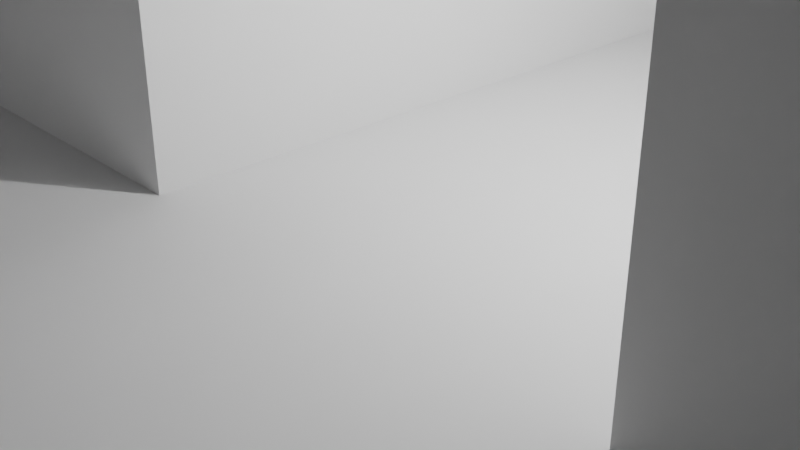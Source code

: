# Source: NumpadMatrixPlateV1.blend  (saved by Blender 2.93.21; exported with 4.5.12 LTS)
import bpy
from mathutils import Matrix  # noqa: F401  (used for matrix-valued properties, if any)

bpy.ops.wm.read_factory_settings(use_empty=True)
scene = bpy.context.scene
scene.name = 'Scene'

# ---- collections
col_collection = bpy.data.collections.new('Collection'); scene.collection.children.link(col_collection)
col_holle_cuters = bpy.data.collections.new('Holle Cuters'); scene.collection.children.link(col_holle_cuters)

# ---- world
world_world = bpy.data.worlds.new('World'); scene.world = world_world
world_world.use_nodes = True; world_world.node_tree.nodes.clear()
_N = world_world.node_tree.nodes; _L = world_world.node_tree.links
n0 = _N.new('ShaderNodeOutputWorld'); n0.name = 'World Output'; n0.location = (300, 300)
n1 = _N.new('ShaderNodeBackground'); n1.name = 'Background'; n1.location = (10, 300)
n1.inputs[0].default_value = (0.05088, 0.05088, 0.05088, 1.0)
_L.new(n1.outputs[0], n0.inputs[0])
n0.is_active_output = True
world_world.color = (0.05088, 0.05088, 0.05088)
world_world.use_sun_shadow = False
world_world.sun_shadow_jitter_overblur = 0.0

# ---- cameras
cam_camera = bpy.data.cameras.new('Camera')
cam_camera.clip_end = 100.0
cam_camera.ortho_scale = 7.314

# ---- lights
light_light = bpy.data.lights.new('Light', 'POINT')
light_light.transmission_factor = 0.0
light_light.energy = 1000.0
light_light.shadow_soft_size = 0.1
light_light.shadow_maximum_resolution = 0.006
light_light.use_absolute_resolution = True

# ---- meshes
me_cube_006 = bpy.data.meshes.new('Cube.006')
me_cube_006.from_pydata([(-6.9, -6.9, -6.9), (-6.9, -6.9, 6.9), (-6.9, 6.9, -6.9), (-6.9, 6.9, 6.9), (6.9, -6.9, -6.9), (6.9, -6.9, 6.9), (6.9, 6.9, -6.9), (6.9, 6.9, 6.9)], [], [(0, 1, 3, 2), (2, 3, 7, 6), (6, 7, 5, 4), (4, 5, 1, 0), (2, 6, 4, 0), (7, 3, 1, 5)])
_uv = me_cube_006.uv_layers.new(name='UVMap')
_uv.uv.foreach_set('vector', [0.375, 0.0, 0.625, 0.0, 0.625, 0.25, 0.375, 0.25, 0.375, 0.25, 0.625, 0.25, 0.625, 0.5, 0.375, 0.5, 0.375, 0.5, 0.625, 0.5, 0.625, 0.75, 0.375, 0.75, 0.375, 0.75, 0.625, 0.75, 0.625, 1.0, 0.375, 1.0, 0.125, 0.5, 0.375, 0.5, 0.375, 0.75, 0.125, 0.75, 0.625, 0.5, 0.875, 0.5, 0.875, 0.75, 0.625, 0.75])
me_cube_006.use_remesh_fix_poles = True
me_cube_006.use_remesh_preserve_attributes = False
me_cube_006.update()
me_cube_098 = bpy.data.meshes.new('Cube.098')
me_cube_098.from_pydata([(-14.51, -39.89, -6.9), (-14.51, -26.09, -6.9), (-14.51, -39.89, 6.9), (-0.7095, -39.89, -6.9), (-0.7095, -26.09, -6.9), (-0.7095, -39.89, 6.9), (-0.7095, -26.09, 6.9), (-14.51, -26.09, 6.9), (-33.31, -2.29, -6.9), (-33.31, 11.51, -6.9), (-33.31, -2.29, 6.9), (-19.51, -2.29, -6.9), (-19.51, 11.51, -6.9), (-19.51, -2.29, 6.9), (-19.51, 11.51, 6.9), (-33.31, 11.51, 6.9), (-14.51, -2.29, -6.9), (-14.51, 11.51, -6.9), (-14.51, -2.29, 6.9), (-0.7095, -2.29, -6.9), (-0.7095, 11.51, -6.9), (-0.7095, -2.29, 6.9), (-0.7095, 11.51, 6.9), (-14.51, 11.51, 6.9), (4.29, -2.29, -6.9), (4.29, 11.51, -6.9), (4.29, -2.29, 6.9), (18.09, -2.29, -6.9), (18.09, 11.51, -6.9), (18.09, -2.29, 6.9), (18.09, 11.51, 6.9), (4.29, 11.51, 6.9), (23.09, 16.51, -6.9), (23.09, 30.31, -6.9), (23.09, 16.51, 6.9), (36.89, 16.51, -6.9), (36.89, 30.31, -6.9), (36.89, 16.51, 6.9), (36.89, 30.31, 6.9), (23.09, 30.31, 6.9), (4.29, -21.09, -6.9), (4.29, -7.29, -6.9), (4.29, -21.09, 6.9), (18.09, -21.09, -6.9), (18.09, -7.29, -6.9), (18.09, -21.09, 6.9), (18.09, -7.29, 6.9), (4.29, -7.29, 6.9), (-33.31, -21.09, -6.9), (-33.31, -7.29, -6.9), (-33.31, -21.09, 6.9), (-19.51, -21.09, -6.9), (-19.51, -7.29, -6.9), (-19.51, -21.09, 6.9), (-19.51, -7.29, 6.9), (-33.31, -7.29, 6.9), (-14.51, -21.09, -6.9), (-14.51, -7.29, -6.9), (-14.51, -21.09, 6.9), (-0.7095, -21.09, -6.9), (-0.7095, -7.29, -6.9), (-0.7095, -21.09, 6.9), (-0.7095, -7.29, 6.9), (-14.51, -7.29, 6.9), (-33.31, 16.51, -6.9), (-33.31, 30.31, -6.9), (-33.31, 16.51, 6.9), (-19.51, 16.51, -6.9), (-19.51, 30.31, -6.9), (-19.51, 16.51, 6.9), (-19.51, 30.31, 6.9), (-33.31, 30.31, 6.9), (-14.51, 16.51, -6.9), (-14.51, 30.31, -6.9), (-14.51, 16.51, 6.9), (-0.7095, 16.51, -6.9), (-0.7095, 30.31, -6.9), (-0.7095, 16.51, 6.9), (-0.7095, 30.31, 6.9), (-14.51, 30.31, 6.9), (4.29, 16.51, -6.9), (4.29, 30.31, -6.9), (4.29, 16.51, 6.9), (18.09, 16.51, -6.9), (18.09, 30.31, -6.9), (18.09, 16.51, 6.9), (18.09, 30.31, 6.9), (4.29, 30.31, 6.9), (23.09, 39.31, -6.9), (23.09, 53.11, -6.9), (23.09, 39.31, 6.9), (36.89, 39.31, -6.9), (36.89, 53.11, -6.9), (36.89, 39.31, 6.9), (36.89, 53.11, 6.9), (23.09, 53.11, 6.9), (-33.31, 39.31, -6.9), (-33.31, 53.11, -6.9), (-33.31, 39.31, 6.9), (-19.51, 39.31, -6.9), (-19.51, 53.11, -6.9), (-19.51, 39.31, 6.9), (-19.51, 53.11, 6.9), (-33.31, 53.11, 6.9), (-14.51, 39.31, -6.9), (-14.51, 53.11, -6.9), (-14.51, 39.31, 6.9), (-0.7095, 39.31, -6.9), (-0.7095, 53.11, -6.9), (-0.7095, 39.31, 6.9), (-0.7095, 53.11, 6.9), (-14.51, 53.11, 6.9), (4.29, 39.31, -6.9), (4.29, 53.11, -6.9), (4.29, 39.31, 6.9), (18.09, 39.31, -6.9), (18.09, 53.11, -6.9), (18.09, 39.31, 6.9), (18.09, 53.11, 6.9), (4.29, 53.11, 6.9), (-33.31, -39.89, -6.9), (-33.31, -26.09, -6.9), (-33.31, -39.89, 6.9), (-19.51, -39.89, -6.9), (-19.51, -26.09, -6.9), (-19.51, -39.89, 6.9), (-19.51, -26.09, 6.9), (-33.31, -26.09, 6.9), (4.29, -58.69, -6.9), (4.29, -44.89, -6.9), (4.29, -58.69, 6.9), (18.09, -58.69, -6.9), (18.09, -44.89, -6.9), (18.09, -58.69, 6.9), (18.09, -44.89, 6.9), (4.29, -44.89, 6.9), (23.09, -11.69, -6.9), (23.09, 2.11, -6.9), (23.09, -11.69, 6.9), (36.89, -11.69, -6.9), (36.89, 2.11, -6.9), (36.89, -11.69, 6.9), (36.89, 2.11, 6.9), (23.09, 2.11, 6.9), (4.29, -39.89, -6.9), (4.29, -26.09, -6.9), (4.29, -39.89, 6.9), (18.09, -39.89, -6.9), (18.09, -26.09, -6.9), (18.09, -39.89, 6.9), (18.09, -26.09, 6.9), (4.29, -26.09, 6.9), (23.09, -49.29, -6.9), (23.09, -35.49, -6.9), (23.09, -49.29, 6.9), (36.89, -49.29, -6.9), (36.89, -35.49, -6.9), (36.89, -49.29, 6.9), (36.89, -35.49, 6.9), (23.09, -35.49, 6.9), (-23.91, -58.69, -6.9), (-23.91, -44.89, -6.9), (-23.91, -58.69, 6.9), (-10.11, -58.69, -6.9), (-10.11, -44.89, -6.9), (-10.11, -58.69, 6.9), (-10.11, -44.89, 6.9), (-23.91, -44.89, 6.9)], [], [(1, 4, 3, 0), (0, 2, 7, 1), (3, 5, 2, 0), (4, 6, 5, 3), (6, 7, 2, 5), (1, 7, 6, 4), (9, 12, 11, 8), (8, 10, 15, 9), (11, 13, 10, 8), (12, 14, 13, 11), (14, 15, 10, 13), (9, 15, 14, 12), (17, 20, 19, 16), (16, 18, 23, 17), (19, 21, 18, 16), (20, 22, 21, 19), (22, 23, 18, 21), (17, 23, 22, 20), (25, 28, 27, 24), (24, 26, 31, 25), (27, 29, 26, 24), (28, 30, 29, 27), (30, 31, 26, 29), (25, 31, 30, 28), (33, 36, 35, 32), (32, 34, 39, 33), (35, 37, 34, 32), (36, 38, 37, 35), (38, 39, 34, 37), (33, 39, 38, 36), (40, 42, 47, 41), (41, 44, 43, 40), (43, 45, 42, 40), (44, 46, 45, 43), (46, 47, 42, 45), (41, 47, 46, 44), (49, 52, 51, 48), (48, 50, 55, 49), (51, 53, 50, 48), (52, 54, 53, 51), (54, 55, 50, 53), (49, 55, 54, 52), (57, 60, 59, 56), (56, 58, 63, 57), (59, 61, 58, 56), (60, 62, 61, 59), (62, 63, 58, 61), (57, 63, 62, 60), (64, 66, 71, 65), (65, 68, 67, 64), (67, 69, 66, 64), (68, 70, 69, 67), (70, 71, 66, 69), (65, 71, 70, 68), (72, 74, 79, 73), (73, 76, 75, 72), (75, 77, 74, 72), (76, 78, 77, 75), (78, 79, 74, 77), (73, 79, 78, 76), (80, 82, 87, 81), (81, 84, 83, 80), (83, 85, 82, 80), (84, 86, 85, 83), (86, 87, 82, 85), (81, 87, 86, 84), (88, 90, 95, 89), (89, 92, 91, 88), (91, 93, 90, 88), (92, 94, 93, 91), (94, 95, 90, 93), (89, 95, 94, 92), (96, 98, 103, 97), (97, 100, 99, 96), (99, 101, 98, 96), (100, 102, 101, 99), (102, 103, 98, 101), (97, 103, 102, 100), (104, 106, 111, 105), (105, 108, 107, 104), (107, 109, 106, 104), (108, 110, 109, 107), (110, 111, 106, 109), (105, 111, 110, 108), (112, 114, 119, 113), (113, 116, 115, 112), (115, 117, 114, 112), (116, 118, 117, 115), (118, 119, 114, 117), (113, 119, 118, 116), (121, 124, 123, 120), (120, 122, 127, 121), (123, 125, 122, 120), (124, 126, 125, 123), (126, 127, 122, 125), (121, 127, 126, 124), (129, 132, 131, 128), (128, 130, 135, 129), (131, 133, 130, 128), (132, 134, 133, 131), (134, 135, 130, 133), (129, 135, 134, 132), (136, 138, 143, 137), (137, 140, 139, 136), (139, 141, 138, 136), (140, 142, 141, 139), (142, 143, 138, 141), (137, 143, 142, 140), (144, 146, 151, 145), (145, 148, 147, 144), (147, 149, 146, 144), (148, 150, 149, 147), (150, 151, 146, 149), (145, 151, 150, 148), (153, 156, 155, 152), (152, 154, 159, 153), (155, 157, 154, 152), (156, 158, 157, 155), (158, 159, 154, 157), (153, 159, 158, 156), (160, 162, 167, 161), (161, 164, 163, 160), (163, 165, 162, 160), (164, 166, 165, 163), (166, 167, 162, 165), (161, 167, 166, 164)])
_uv = me_cube_098.uv_layers.new(name='UVMap')
_uv.uv.foreach_set('vector', [0.125, 0.5, 0.375, 0.5, 0.375, 0.75, 0.125, 0.75, 0.375, 0.0, 0.625, 0.0, 0.625, 0.25, 0.375, 0.25, 0.375, 0.75, 0.625, 0.75, 0.625, 1.0, 0.375, 1.0, 0.375, 0.5, 0.625, 0.5, 0.625, 0.75, 0.375, 0.75, 0.625, 0.5, 0.875, 0.5, 0.875, 0.75, 0.625, 0.75, 0.375, 0.25, 0.625, 0.25, 0.625, 0.5, 0.375, 0.5, 0.125, 0.5, 0.375, 0.5, 0.375, 0.75, 0.125, 0.75, 0.375, 0.0, 0.625, 0.0, 0.625, 0.25, 0.375, 0.25, 0.375, 0.75, 0.625, 0.75, 0.625, 1.0, 0.375, 1.0, 0.375, 0.5, 0.625, 0.5, 0.625, 0.75, 0.375, 0.75, 0.625, 0.5, 0.875, 0.5, 0.875, 0.75, 0.625, 0.75, 0.375, 0.25, 0.625, 0.25, 0.625, 0.5, 0.375, 0.5, 0.125, 0.5, 0.375, 0.5, 0.375, 0.75, 0.125, 0.75, 0.375, 0.0, 0.625, 0.0, 0.625, 0.25, 0.375, 0.25, 0.375, 0.75, 0.625, 0.75, 0.625, 1.0, 0.375, 1.0, 0.375, 0.5, 0.625, 0.5, 0.625, 0.75, 0.375, 0.75, 0.625, 0.5, 0.875, 0.5, 0.875, 0.75, 0.625, 0.75, 0.375, 0.25, 0.625, 0.25, 0.625, 0.5, 0.375, 0.5, 0.125, 0.5, 0.375, 0.5, 0.375, 0.75, 0.125, 0.75, 0.375, 0.0, 0.625, 0.0, 0.625, 0.25, 0.375, 0.25, 0.375, 0.75, 0.625, 0.75, 0.625, 1.0, 0.375, 1.0, 0.375, 0.5, 0.625, 0.5, 0.625, 0.75, 0.375, 0.75, 0.625, 0.5, 0.875, 0.5, 0.875, 0.75, 0.625, 0.75, 0.375, 0.25, 0.625, 0.25, 0.625, 0.5, 0.375, 0.5, 0.125, 0.5, 0.375, 0.5, 0.375, 0.75, 0.125, 0.75, 0.375, 0.0, 0.625, 0.0, 0.625, 0.25, 0.375, 0.25, 0.375, 0.75, 0.625, 0.75, 0.625, 1.0, 0.375, 1.0, 0.375, 0.5, 0.625, 0.5, 0.625, 0.75, 0.375, 0.75, 0.625, 0.5, 0.875, 0.5, 0.875, 0.75, 0.625, 0.75, 0.375, 0.25, 0.625, 0.25, 0.625, 0.5, 0.375, 0.5, 0.375, 0.0, 0.625, 0.0, 0.625, 0.25, 0.375, 0.25, 0.125, 0.5, 0.375, 0.5, 0.375, 0.75, 0.125, 0.75, 0.375, 0.75, 0.625, 0.75, 0.625, 1.0, 0.375, 1.0, 0.375, 0.5, 0.625, 0.5, 0.625, 0.75, 0.375, 0.75, 0.625, 0.5, 0.875, 0.5, 0.875, 0.75, 0.625, 0.75, 0.375, 0.25, 0.625, 0.25, 0.625, 0.5, 0.375, 0.5, 0.125, 0.5, 0.375, 0.5, 0.375, 0.75, 0.125, 0.75, 0.375, 0.0, 0.625, 0.0, 0.625, 0.25, 0.375, 0.25, 0.375, 0.75, 0.625, 0.75, 0.625, 1.0, 0.375, 1.0, 0.375, 0.5, 0.625, 0.5, 0.625, 0.75, 0.375, 0.75, 0.625, 0.5, 0.875, 0.5, 0.875, 0.75, 0.625, 0.75, 0.375, 0.25, 0.625, 0.25, 0.625, 0.5, 0.375, 0.5, 0.125, 0.5, 0.375, 0.5, 0.375, 0.75, 0.125, 0.75, 0.375, 0.0, 0.625, 0.0, 0.625, 0.25, 0.375, 0.25, 0.375, 0.75, 0.625, 0.75, 0.625, 1.0, 0.375, 1.0, 0.375, 0.5, 0.625, 0.5, 0.625, 0.75, 0.375, 0.75, 0.625, 0.5, 0.875, 0.5, 0.875, 0.75, 0.625, 0.75, 0.375, 0.25, 0.625, 0.25, 0.625, 0.5, 0.375, 0.5, 0.375, 0.0, 0.625, 0.0, 0.625, 0.25, 0.375, 0.25, 0.125, 0.5, 0.375, 0.5, 0.375, 0.75, 0.125, 0.75, 0.375, 0.75, 0.625, 0.75, 0.625, 1.0, 0.375, 1.0, 0.375, 0.5, 0.625, 0.5, 0.625, 0.75, 0.375, 0.75, 0.625, 0.5, 0.875, 0.5, 0.875, 0.75, 0.625, 0.75, 0.375, 0.25, 0.625, 0.25, 0.625, 0.5, 0.375, 0.5, 0.375, 0.0, 0.625, 0.0, 0.625, 0.25, 0.375, 0.25, 0.125, 0.5, 0.375, 0.5, 0.375, 0.75, 0.125, 0.75, 0.375, 0.75, 0.625, 0.75, 0.625, 1.0, 0.375, 1.0, 0.375, 0.5, 0.625, 0.5, 0.625, 0.75, 0.375, 0.75, 0.625, 0.5, 0.875, 0.5, 0.875, 0.75, 0.625, 0.75, 0.375, 0.25, 0.625, 0.25, 0.625, 0.5, 0.375, 0.5, 0.375, 0.0, 0.625, 0.0, 0.625, 0.25, 0.375, 0.25, 0.125, 0.5, 0.375, 0.5, 0.375, 0.75, 0.125, 0.75, 0.375, 0.75, 0.625, 0.75, 0.625, 1.0, 0.375, 1.0, 0.375, 0.5, 0.625, 0.5, 0.625, 0.75, 0.375, 0.75, 0.625, 0.5, 0.875, 0.5, 0.875, 0.75, 0.625, 0.75, 0.375, 0.25, 0.625, 0.25, 0.625, 0.5, 0.375, 0.5, 0.375, 0.0, 0.625, 0.0, 0.625, 0.25, 0.375, 0.25, 0.125, 0.5, 0.375, 0.5, 0.375, 0.75, 0.125, 0.75, 0.375, 0.75, 0.625, 0.75, 0.625, 1.0, 0.375, 1.0, 0.375, 0.5, 0.625, 0.5, 0.625, 0.75, 0.375, 0.75, 0.625, 0.5, 0.875, 0.5, 0.875, 0.75, 0.625, 0.75, 0.375, 0.25, 0.625, 0.25, 0.625, 0.5, 0.375, 0.5, 0.375, 0.0, 0.625, 0.0, 0.625, 0.25, 0.375, 0.25, 0.125, 0.5, 0.375, 0.5, 0.375, 0.75, 0.125, 0.75, 0.375, 0.75, 0.625, 0.75, 0.625, 1.0, 0.375, 1.0, 0.375, 0.5, 0.625, 0.5, 0.625, 0.75, 0.375, 0.75, 0.625, 0.5, 0.875, 0.5, 0.875, 0.75, 0.625, 0.75, 0.375, 0.25, 0.625, 0.25, 0.625, 0.5, 0.375, 0.5, 0.375, 0.0, 0.625, 0.0, 0.625, 0.25, 0.375, 0.25, 0.125, 0.5, 0.375, 0.5, 0.375, 0.75, 0.125, 0.75, 0.375, 0.75, 0.625, 0.75, 0.625, 1.0, 0.375, 1.0, 0.375, 0.5, 0.625, 0.5, 0.625, 0.75, 0.375, 0.75, 0.625, 0.5, 0.875, 0.5, 0.875, 0.75, 0.625, 0.75, 0.375, 0.25, 0.625, 0.25, 0.625, 0.5, 0.375, 0.5, 0.375, 0.0, 0.625, 0.0, 0.625, 0.25, 0.375, 0.25, 0.125, 0.5, 0.375, 0.5, 0.375, 0.75, 0.125, 0.75, 0.375, 0.75, 0.625, 0.75, 0.625, 1.0, 0.375, 1.0, 0.375, 0.5, 0.625, 0.5, 0.625, 0.75, 0.375, 0.75, 0.625, 0.5, 0.875, 0.5, 0.875, 0.75, 0.625, 0.75, 0.375, 0.25, 0.625, 0.25, 0.625, 0.5, 0.375, 0.5, 0.125, 0.5, 0.375, 0.5, 0.375, 0.75, 0.125, 0.75, 0.375, 0.0, 0.625, 0.0, 0.625, 0.25, 0.375, 0.25, 0.375, 0.75, 0.625, 0.75, 0.625, 1.0, 0.375, 1.0, 0.375, 0.5, 0.625, 0.5, 0.625, 0.75, 0.375, 0.75, 0.625, 0.5, 0.875, 0.5, 0.875, 0.75, 0.625, 0.75, 0.375, 0.25, 0.625, 0.25, 0.625, 0.5, 0.375, 0.5, 0.125, 0.5, 0.375, 0.5, 0.375, 0.75, 0.125, 0.75, 0.375, 0.0, 0.625, 0.0, 0.625, 0.25, 0.375, 0.25, 0.375, 0.75, 0.625, 0.75, 0.625, 1.0, 0.375, 1.0, 0.375, 0.5, 0.625, 0.5, 0.625, 0.75, 0.375, 0.75, 0.625, 0.5, 0.875, 0.5, 0.875, 0.75, 0.625, 0.75, 0.375, 0.25, 0.625, 0.25, 0.625, 0.5, 0.375, 0.5, 0.375, 0.0, 0.625, 0.0, 0.625, 0.25, 0.375, 0.25, 0.125, 0.5, 0.375, 0.5, 0.375, 0.75, 0.125, 0.75, 0.375, 0.75, 0.625, 0.75, 0.625, 1.0, 0.375, 1.0, 0.375, 0.5, 0.625, 0.5, 0.625, 0.75, 0.375, 0.75, 0.625, 0.5, 0.875, 0.5, 0.875, 0.75, 0.625, 0.75, 0.375, 0.25, 0.625, 0.25, 0.625, 0.5, 0.375, 0.5, 0.375, 0.0, 0.625, 0.0, 0.625, 0.25, 0.375, 0.25, 0.125, 0.5, 0.375, 0.5, 0.375, 0.75, 0.125, 0.75, 0.375, 0.75, 0.625, 0.75, 0.625, 1.0, 0.375, 1.0, 0.375, 0.5, 0.625, 0.5, 0.625, 0.75, 0.375, 0.75, 0.625, 0.5, 0.875, 0.5, 0.875, 0.75, 0.625, 0.75, 0.375, 0.25, 0.625, 0.25, 0.625, 0.5, 0.375, 0.5, 0.125, 0.5, 0.375, 0.5, 0.375, 0.75, 0.125, 0.75, 0.375, 0.0, 0.625, 0.0, 0.625, 0.25, 0.375, 0.25, 0.375, 0.75, 0.625, 0.75, 0.625, 1.0, 0.375, 1.0, 0.375, 0.5, 0.625, 0.5, 0.625, 0.75, 0.375, 0.75, 0.625, 0.5, 0.875, 0.5, 0.875, 0.75, 0.625, 0.75, 0.375, 0.25, 0.625, 0.25, 0.625, 0.5, 0.375, 0.5, 0.375, 0.0, 0.625, 0.0, 0.625, 0.25, 0.375, 0.25, 0.125, 0.5, 0.375, 0.5, 0.375, 0.75, 0.125, 0.75, 0.375, 0.75, 0.625, 0.75, 0.625, 1.0, 0.375, 1.0, 0.375, 0.5, 0.625, 0.5, 0.625, 0.75, 0.375, 0.75, 0.625, 0.5, 0.875, 0.5, 0.875, 0.75, 0.625, 0.75, 0.375, 0.25, 0.625, 0.25, 0.625, 0.5, 0.375, 0.5])
me_cube_098.use_remesh_fix_poles = True
me_cube_098.use_remesh_preserve_attributes = False
me_cube_098.update()

# ---- objects
ob_light = bpy.data.objects.new('Light', light_light)
ob_camera = bpy.data.objects.new('Camera', cam_camera)
ob_keyplate_base = bpy.data.objects.new('KeyPlate Base', me_cube_006)
ob_esc_009 = bpy.data.objects.new('ESC.009', me_cube_098)

# ---- transforms, parenting, visibility, modifiers, constraints
ob_light.location = (4.076, 1.005, 5.904)
ob_light.rotation_euler = (0.6503, 0.05522, 1.866)
ob_light.lock_rotations_4d = False
ob_light.empty_display_type = 'ARROWS'
ob_light.color = (0.0, 0.0, 0.0, 0.0)
ob_light.lineart.crease_threshold = 0.0
ob_camera.location = (7.359, -6.926, 4.958)
ob_camera.rotation_euler = (1.109, 0.0, 0.8149)
ob_camera.lock_rotations_4d = False
ob_camera.empty_display_type = 'ARROWS'
ob_camera.color = (0.0, 0.0, 0.0, 0.0)
ob_camera.display_type = 'WIRE'
ob_camera.lineart.crease_threshold = 0.0
ob_keyplate_base.location = (2.14, -5.24, 0.0)
ob_keyplate_base.scale = (5.725, 9.043, 0.1087)
ob_esc_009.location = (1.444e-05, 1.862e-06, -5.677e-09)

# ---- collection membership
col_collection.objects.link(ob_light)
col_collection.objects.link(ob_camera)
col_collection.objects.link(ob_keyplate_base)
col_holle_cuters.objects.link(ob_esc_009)

# ---- scene / render settings (as saved in the file)
scene.camera = ob_camera
scene.frame_start = 1; scene.frame_end = 250; scene.frame_set(16)
scene.render.engine = 'BLENDER_EEVEE_NEXT'
scene.cycles.use_denoising = False
scene.cycles.samples = 128
scene.cycles.sampling_pattern = 'TABULATED_SOBOL'
scene.cycles.use_adaptive_sampling = False
scene.cycles.use_light_tree = False
scene.view_settings.view_transform = 'Filmic'
scene.unit_settings.scale_length = 0.001
bpy.context.view_layer.update()

